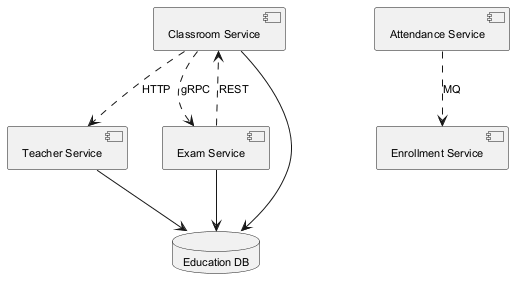

The diagram above was rendered by PlantUML. Its source (embedded in the PNG):
@startuml
skinparam defaultFontSize 11
component "Classroom Service" as C_ClassroomService
component "Teacher Service" as C_TeacherService
component "Attendance Service" as C_AttendanceService
component "Exam Service" as C_ExamService
component "Enrollment Service" as C_EnrollmentService
database "Education DB" as DB_education
C_ClassroomService --> DB_education
C_TeacherService --> DB_education
C_ExamService --> DB_education
C_ClassroomService ..> C_ExamService : gRPC
C_ClassroomService ..> C_TeacherService : HTTP
C_ExamService ..> C_ClassroomService : REST
C_AttendanceService ..> C_EnrollmentService : MQ
@enduml